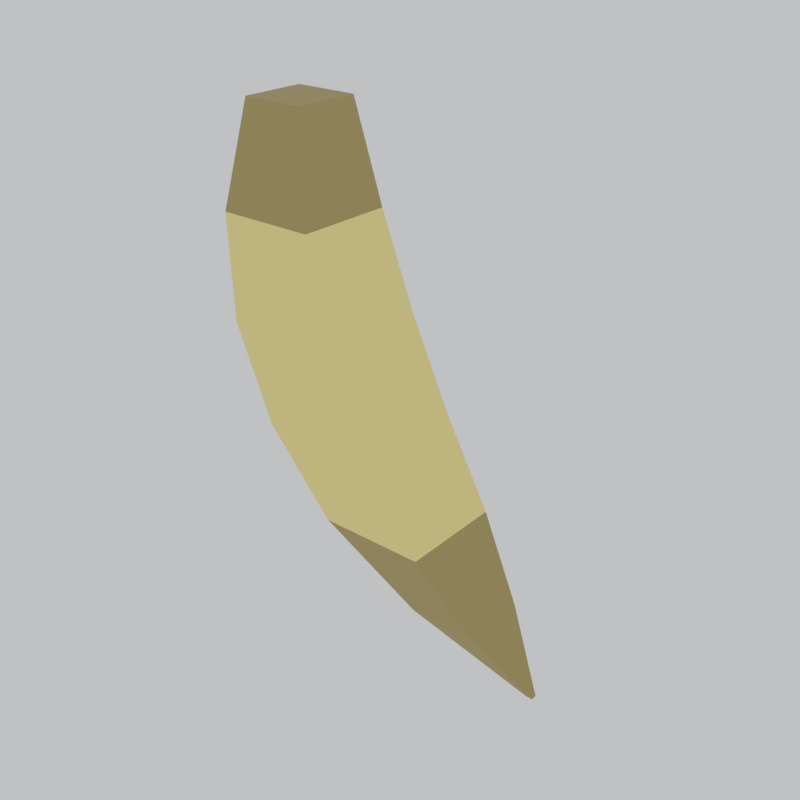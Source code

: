 # Source: banana.blend  (saved by Blender 5.2.45; exported with 4.5.12 LTS)
import bpy
from mathutils import Matrix  # noqa: F401  (used for matrix-valued properties, if any)

bpy.ops.wm.read_factory_settings(use_empty=True)
scene = bpy.context.scene
scene.name = 'Scene'

# ---- materials (node trees are filled in below, after node groups)
mat_banana = bpy.data.materials.new('banana')
mat_banana.diffuse_color = (0.92, 0.78, 0.12, 1.0)
mat_banana_tip = bpy.data.materials.new('banana_tip')
mat_banana_tip.diffuse_color = (0.3, 0.24, 0.08, 1.0)

# ---- material node trees
mat_banana.use_nodes = True; mat_banana.node_tree.nodes.clear()
_N = mat_banana.node_tree.nodes; _L = mat_banana.node_tree.links
n0 = _N.new('ShaderNodeBsdfPrincipled'); n0.name = 'Principled BSDF'; n0.location = (-200, 100)
n0.inputs[0].default_value = (0.92, 0.78, 0.12, 1.0)
n0.inputs[2].default_value = 0.85
n0.inputs[10].default_value = 0.005
n1 = _N.new('ShaderNodeOutputMaterial'); n1.name = 'Material Output'; n1.location = (200, 100)
_L.new(n0.outputs[0], n1.inputs[0])
n1.is_active_output = True
mat_banana_tip.use_nodes = True; mat_banana_tip.node_tree.nodes.clear()
_N = mat_banana_tip.node_tree.nodes; _L = mat_banana_tip.node_tree.links
n0 = _N.new('ShaderNodeBsdfPrincipled'); n0.name = 'Principled BSDF'; n0.location = (-200, 100)
n0.inputs[0].default_value = (0.3, 0.24, 0.08, 1.0)
n0.inputs[2].default_value = 0.85
n0.inputs[10].default_value = 0.005
n1 = _N.new('ShaderNodeOutputMaterial'); n1.name = 'Material Output'; n1.location = (200, 100)
_L.new(n0.outputs[0], n1.inputs[0])
n1.is_active_output = True

# ---- world
world_previewworld = bpy.data.worlds.new('PreviewWorld'); scene.world = world_previewworld
world_previewworld.use_nodes = True; world_previewworld.node_tree.nodes.clear()
_N = world_previewworld.node_tree.nodes; _L = world_previewworld.node_tree.links
n0 = _N.new('ShaderNodeBackground'); n0.name = 'Background'; n0.location = (-200, 100)
n0.inputs[0].default_value = (0.86, 0.9, 0.95, 1.0)
n1 = _N.new('ShaderNodeOutputWorld'); n1.name = 'World Output'; n1.location = (200, 100)
_L.new(n0.outputs[0], n1.inputs[0])
n1.is_active_output = True

# ---- meshes
me_banana = bpy.data.meshes.new('Banana')
me_banana.from_pydata([(0.02952, -0.02952, 0.0), (0.02952, 0.02952, 0.0), (-0.02952, 0.02952, 0.0), (-0.02952, -0.02952, 0.0), (0.0449, -0.0449, -0.09167), (0.0449, 0.0449, -0.09167), (-0.0449, 0.0449, -0.09167), (-0.0449, -0.0449, -0.09167), (0.07205, -0.05235, -0.1812), (0.07205, 0.05235, -0.1812), (-0.03266, 0.05235, -0.1812), (-0.03266, -0.05235, -0.1812), (0.1104, -0.05339, -0.2649), (0.1104, 0.05339, -0.2649), (0.003588, 0.05339, -0.2649), (0.003588, -0.05339, -0.2649), (0.157, -0.04814, -0.3405), (0.157, 0.04814, -0.3405), (0.0607, 0.04814, -0.3405), (0.0607, -0.04814, -0.3405), (0.2028, -0.03076, -0.4069), (0.2028, 0.03076, -0.4069), (0.1413, 0.03076, -0.4069), (0.1413, -0.03076, -0.4069), (0.2466, -0.002828, -0.464), (0.2466, 0.002828, -0.464), (0.241, 0.002828, -0.464), (0.241, -0.002828, -0.464)], [], [(0, 1, 5, 4), (1, 2, 6, 5), (2, 3, 7, 6), (3, 0, 4, 7), (4, 5, 9, 8), (5, 6, 10, 9), (6, 7, 11, 10), (7, 4, 8, 11), (8, 9, 13, 12), (9, 10, 14, 13), (10, 11, 15, 14), (11, 8, 12, 15), (12, 13, 17, 16), (13, 14, 18, 17), (14, 15, 19, 18), (15, 12, 16, 19), (16, 17, 21, 20), (17, 18, 22, 21), (18, 19, 23, 22), (19, 16, 20, 23), (20, 21, 25, 24), (21, 22, 26, 25), (22, 23, 27, 26), (23, 20, 24, 27), (3, 2, 1, 0), (24, 25, 26, 27)])
me_banana.polygons.foreach_set('material_index', [1, 1, 1, 1, 0, 0, 0, 0, 0, 0, 0, 0, 0, 0, 0, 0, 1, 1, 1, 1, 1, 1, 1, 1, 1, 1])
me_banana.materials.append(mat_banana)
me_banana.materials.append(mat_banana_tip)
me_banana.update()

# ---- objects
ob_banana = bpy.data.objects.new('Banana', me_banana)

# ---- transforms, parenting, visibility, modifiers, constraints
ob_banana.location = (0.0, 0.0, 0.0)

# ---- collection membership
scene.collection.objects.link(ob_banana)

# ---- scene / render settings (as saved in the file)
scene.frame_start = 1; scene.frame_end = 250; scene.frame_set(1)
scene.render.engine = 'BLENDER_EEVEE_NEXT'
scene.render.resolution_x = 700
scene.render.resolution_y = 700
scene.render.bake_bias = 0.0
scene.render.bake_samples = 0
scene.render.compositor_device = 'GPU'
scene.eevee.use_volume_custom_range = False
scene.eevee.fast_gi_thickness_near = 0.1
scene.eevee.fast_gi_thickness_far = 0.0
scene.eevee.ray_tracing_options.screen_trace_thickness = 0.1
bpy.context.view_layer.update()

# ---- added for rendering (the .blend has no active camera): camera
cam_auto = bpy.data.cameras.new('AutoCamera')
cam_auto.lens = 50.0
cam_auto.sensor_width = 36.0
cam_auto.clip_end = 1000.0
ob_auto_camera = bpy.data.objects.new('AutoCamera', cam_auto)
scene.collection.objects.link(ob_auto_camera)
ob_auto_camera.location = (0.617383, -0.619821, 0.181235)
ob_auto_camera.rotation_euler = (1.09748, -7.21219e-08, 0.694738)
scene.camera = ob_auto_camera
bpy.context.view_layer.update()
